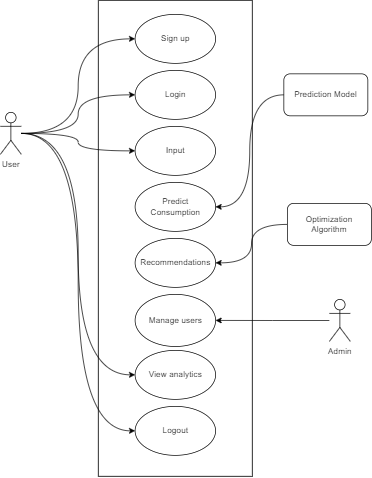

The diagram above was exported from draw.io. Its source (the exported page's mxGraphModel, read from the mxfile embedded in the PNG):
<mxGraphModel dx="1909" dy="949" grid="1" gridSize="10" guides="1" tooltips="1" connect="1" arrows="1" fold="1" page="1" pageScale="1" pageWidth="827" pageHeight="1169" math="0" shadow="0">
  <root>
    <mxCell id="0" />
    <mxCell id="1" parent="0" />
    <mxCell id="YZG4geg9-Nn7j_3gdaRd-2" value="" style="rounded=0;whiteSpace=wrap;html=1;" parent="1" vertex="1">
      <mxGeometry x="310" y="100" width="220" height="680" as="geometry" />
    </mxCell>
    <mxCell id="igtGeITq7vIBVwSngmMb-1" value="Sign up" style="ellipse;whiteSpace=wrap;html=1;" parent="1" vertex="1">
      <mxGeometry x="362.5" y="120" width="115" height="70" as="geometry" />
    </mxCell>
    <mxCell id="igtGeITq7vIBVwSngmMb-2" value="Login" style="ellipse;whiteSpace=wrap;html=1;" parent="1" vertex="1">
      <mxGeometry x="362.5" y="200" width="115" height="70" as="geometry" />
    </mxCell>
    <mxCell id="igtGeITq7vIBVwSngmMb-3" value="Input" style="ellipse;whiteSpace=wrap;html=1;" parent="1" vertex="1">
      <mxGeometry x="362.5" y="280" width="115" height="70" as="geometry" />
    </mxCell>
    <mxCell id="igtGeITq7vIBVwSngmMb-4" value="Predict&lt;br&gt;Consumption" style="ellipse;whiteSpace=wrap;html=1;" parent="1" vertex="1">
      <mxGeometry x="362.5" y="360" width="115" height="70" as="geometry" />
    </mxCell>
    <mxCell id="igtGeITq7vIBVwSngmMb-5" value="Recommendations" style="ellipse;whiteSpace=wrap;html=1;" parent="1" vertex="1">
      <mxGeometry x="362.5" y="440" width="115" height="70" as="geometry" />
    </mxCell>
    <mxCell id="igtGeITq7vIBVwSngmMb-6" value="Manage users" style="ellipse;whiteSpace=wrap;html=1;" parent="1" vertex="1">
      <mxGeometry x="362.5" y="520" width="115" height="74.5" as="geometry" />
    </mxCell>
    <mxCell id="igtGeITq7vIBVwSngmMb-7" value="View analytics" style="ellipse;whiteSpace=wrap;html=1;" parent="1" vertex="1">
      <mxGeometry x="362.5" y="600" width="115" height="70" as="geometry" />
    </mxCell>
    <mxCell id="iYj95rfZClKSx9pVH4Cp-6" style="edgeStyle=orthogonalEdgeStyle;rounded=0;orthogonalLoop=1;jettySize=auto;html=1;entryX=0;entryY=0.5;entryDx=0;entryDy=0;curved=1;" edge="1" parent="1" source="iYj95rfZClKSx9pVH4Cp-1" target="igtGeITq7vIBVwSngmMb-1">
      <mxGeometry relative="1" as="geometry" />
    </mxCell>
    <mxCell id="iYj95rfZClKSx9pVH4Cp-7" style="edgeStyle=orthogonalEdgeStyle;rounded=0;orthogonalLoop=1;jettySize=auto;html=1;entryX=0;entryY=0.5;entryDx=0;entryDy=0;curved=1;" edge="1" parent="1" source="iYj95rfZClKSx9pVH4Cp-1" target="igtGeITq7vIBVwSngmMb-2">
      <mxGeometry relative="1" as="geometry" />
    </mxCell>
    <mxCell id="iYj95rfZClKSx9pVH4Cp-8" style="edgeStyle=orthogonalEdgeStyle;curved=1;rounded=0;orthogonalLoop=1;jettySize=auto;html=1;entryX=0;entryY=0.5;entryDx=0;entryDy=0;" edge="1" parent="1" source="iYj95rfZClKSx9pVH4Cp-1" target="igtGeITq7vIBVwSngmMb-3">
      <mxGeometry relative="1" as="geometry" />
    </mxCell>
    <mxCell id="iYj95rfZClKSx9pVH4Cp-9" style="edgeStyle=orthogonalEdgeStyle;curved=1;rounded=0;orthogonalLoop=1;jettySize=auto;html=1;entryX=0;entryY=0.5;entryDx=0;entryDy=0;" edge="1" parent="1" source="iYj95rfZClKSx9pVH4Cp-1" target="igtGeITq7vIBVwSngmMb-7">
      <mxGeometry relative="1" as="geometry" />
    </mxCell>
    <mxCell id="iYj95rfZClKSx9pVH4Cp-15" style="edgeStyle=orthogonalEdgeStyle;curved=1;rounded=0;orthogonalLoop=1;jettySize=auto;html=1;entryX=0;entryY=0.5;entryDx=0;entryDy=0;" edge="1" parent="1" source="iYj95rfZClKSx9pVH4Cp-1" target="iYj95rfZClKSx9pVH4Cp-14">
      <mxGeometry relative="1" as="geometry" />
    </mxCell>
    <mxCell id="iYj95rfZClKSx9pVH4Cp-1" value="User" style="shape=umlActor;verticalLabelPosition=bottom;verticalAlign=top;html=1;outlineConnect=0;" vertex="1" parent="1">
      <mxGeometry x="170" y="260" width="30" height="60" as="geometry" />
    </mxCell>
    <mxCell id="iYj95rfZClKSx9pVH4Cp-11" style="edgeStyle=orthogonalEdgeStyle;curved=1;rounded=0;orthogonalLoop=1;jettySize=auto;html=1;entryX=1;entryY=0.5;entryDx=0;entryDy=0;" edge="1" parent="1" source="iYj95rfZClKSx9pVH4Cp-2" target="igtGeITq7vIBVwSngmMb-6">
      <mxGeometry relative="1" as="geometry" />
    </mxCell>
    <mxCell id="iYj95rfZClKSx9pVH4Cp-2" value="Admin" style="shape=umlActor;verticalLabelPosition=bottom;verticalAlign=top;html=1;outlineConnect=0;" vertex="1" parent="1">
      <mxGeometry x="640" y="527.25" width="30" height="60" as="geometry" />
    </mxCell>
    <mxCell id="iYj95rfZClKSx9pVH4Cp-10" style="edgeStyle=orthogonalEdgeStyle;curved=1;rounded=0;orthogonalLoop=1;jettySize=auto;html=1;entryX=1;entryY=0.5;entryDx=0;entryDy=0;" edge="1" parent="1" source="iYj95rfZClKSx9pVH4Cp-5" target="igtGeITq7vIBVwSngmMb-4">
      <mxGeometry relative="1" as="geometry" />
    </mxCell>
    <mxCell id="iYj95rfZClKSx9pVH4Cp-5" value="Prediction Model" style="rounded=1;whiteSpace=wrap;html=1;" vertex="1" parent="1">
      <mxGeometry x="575" y="205" width="120" height="60" as="geometry" />
    </mxCell>
    <mxCell id="iYj95rfZClKSx9pVH4Cp-13" style="edgeStyle=orthogonalEdgeStyle;curved=1;rounded=0;orthogonalLoop=1;jettySize=auto;html=1;entryX=1;entryY=0.5;entryDx=0;entryDy=0;" edge="1" parent="1" source="iYj95rfZClKSx9pVH4Cp-12" target="igtGeITq7vIBVwSngmMb-5">
      <mxGeometry relative="1" as="geometry" />
    </mxCell>
    <mxCell id="iYj95rfZClKSx9pVH4Cp-12" value="Optimization Algorithm" style="rounded=1;whiteSpace=wrap;html=1;" vertex="1" parent="1">
      <mxGeometry x="580" y="390" width="120" height="60" as="geometry" />
    </mxCell>
    <mxCell id="iYj95rfZClKSx9pVH4Cp-14" value="Logout" style="ellipse;whiteSpace=wrap;html=1;" vertex="1" parent="1">
      <mxGeometry x="362.5" y="680" width="115" height="70" as="geometry" />
    </mxCell>
  </root>
</mxGraphModel>